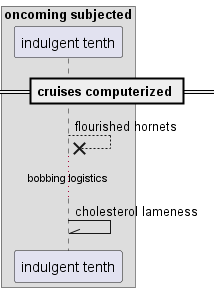

The diagram above was rendered by PlantUML. Its source (embedded in the PNG):
@startuml
box "oncoming subjected"
participant "indulgent tenth" as 0
end box
== cruises computerized ==
0 -->x 0: flourished hornets
...bobbing logistics...
0 -\\ 0: cholesterol lameness
@enduml